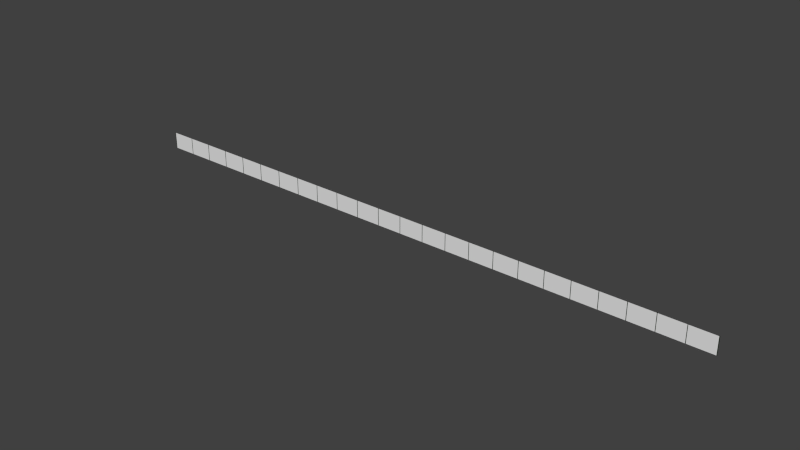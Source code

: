 # Source: fence_d.blend  (saved by Blender 2.79.0; exported with 4.5.12 LTS)
import bpy
from mathutils import Matrix  # noqa: F401  (used for matrix-valued properties, if any)

bpy.ops.wm.read_factory_settings(use_empty=True)
scene = bpy.context.scene
scene.name = 'Scene'

# ---- collections
col_collection_1 = bpy.data.collections.new('Collection 1'); scene.collection.children.link(col_collection_1)

# ---- materials (node trees are filled in below, after node groups)
mat_fence = bpy.data.materials.new('Fence')
mat_fence.alpha_threshold = 0.0
mat_fence.use_transparent_shadow = False
mat_fence.diffuse_color = (0.0006093, 0.01739, 0.0, 1.0)
mat_fence.specular_color = (0.0, 0.0, 0.0)
mat_fence.roughness = 0.5
mat_fence.specular_intensity = 0.0
mat_fence.line_color = (0.0, 0.0, 0.0, 1.0)
mat_material = bpy.data.materials.new('Material')
mat_material.alpha_threshold = 0.0
mat_material.use_transparent_shadow = False
mat_material.preview_render_type = 'FLAT'
mat_material.roughness = 0.5
mat_material.specular_intensity = 0.0
mat_material.line_color = (0.0, 0.0, 0.0, 1.0)

# ---- material node trees

# ---- world
world_world = bpy.data.worlds.new('World'); scene.world = world_world
world_world.color = (0.05088, 0.05088, 0.05088)
world_world.use_sun_shadow = False
world_world.sun_shadow_jitter_overblur = 0.0
world_world.cycles.sampling_method = 'NONE'
world_world.cycles.sample_map_resolution = 256

# ---- meshes
me_cube_001 = bpy.data.meshes.new('Cube.001')
me_cube_001.from_pydata([(0.025, 0.025, -0.025), (0.025, -0.025, -0.025), (-0.025, -0.025, -0.025), (-0.025, 0.025, -0.025), (0.025, 0.025, 2.005), (0.025, -0.025, 2.005), (-0.025, -0.025, 2.005), (-0.025, 0.025, 2.005)], [], [(4, 7, 6, 5), (0, 4, 5, 1), (1, 5, 6, 2), (2, 6, 7, 3), (4, 0, 3, 7)])
me_cube_001.materials.append(mat_fence)
me_cube_001.use_remesh_preserve_volume = False
me_cube_001.use_remesh_preserve_attributes = False
me_cube_001.use_mirror_vertex_groups = False
me_cube_001.update()
me_plane = bpy.data.meshes.new('Plane')
me_plane.from_pydata([(38.0, 1.0, 0.0), (38.0, -1.0, 0.0), (-34.0, -1.0, 0.0), (-34.0, 1.0, 0.0)], [], [(0, 3, 2, 1)])
_uv = me_plane.uv_layers.new(name='UVTex')
_uv.uv.foreach_set('vector', [-312.0, -12.0, 313.0, -12.0, 313.0, 13.0, -312.0, 13.0])
me_plane.materials.append(mat_material)
me_plane.use_remesh_preserve_volume = False
me_plane.use_remesh_preserve_attributes = False
me_plane.use_mirror_vertex_groups = False
me_plane.update()

# ---- objects
ob_cube = bpy.data.objects.new('Cube', me_cube_001)
ob_fence = bpy.data.objects.new('Fence', me_plane)

# ---- transforms, parenting, visibility, modifiers, constraints
ob_cube.location = (-72.0, 0.0, 0.025)
ob_cube.lineart.crease_threshold = 0.0
_m = ob_cube.modifiers.new('Array', 'ARRAY')
_m.count = 25
_m.constant_offset_displace = (0.0, 0.0, 0.0)
_m.relative_offset_displace = (60.0, 0.0, 0.0)
ob_fence.location = (-38.0, 0.0, 1.0)
ob_fence.rotation_euler = (1.571, -0.0, -0.0)
ob_fence.lineart.crease_threshold = 0.0

# ---- collection membership
col_collection_1.objects.link(ob_cube)
col_collection_1.objects.link(ob_fence)

# ---- scene / render settings (as saved in the file)
scene.frame_start = 1; scene.frame_end = 250; scene.frame_set(4)
scene.render.engine = 'BLENDER_EEVEE_NEXT'
scene.render.image_settings.color_mode = 'RGB'
scene.render.image_settings.compression = 90
scene.render.resolution_percentage = 50
scene.render.dither_intensity = 0.0
scene.render.bake_margin = 2
scene.render.bake_bias = 0.0
scene.cycles.use_denoising = False
scene.cycles.samples = 10
scene.cycles.sampling_pattern = 'TABULATED_SOBOL'
scene.cycles.light_sampling_threshold = 0.0
scene.cycles.use_adaptive_sampling = False
scene.cycles.use_light_tree = False
scene.cycles.blur_glossy = 0.0
scene.cycles.volume_bounces = 1
scene.cycles.pixel_filter_type = 'GAUSSIAN'
scene.cycles.sample_clamp_indirect = 0.0
scene.view_settings.view_transform = 'Standard'
bpy.context.view_layer.update()

# ---- added for rendering (the .blend has no active camera and no usable light): camera, sun
cam_auto = bpy.data.cameras.new('AutoCamera')
cam_auto.lens = 50.0
cam_auto.sensor_width = 36.0
cam_auto.clip_end = 1170.39
ob_auto_camera = bpy.data.objects.new('AutoCamera', cam_auto)
scene.collection.objects.link(ob_auto_camera)
ob_auto_camera.location = (30.6889, -80.0267, 54.3661)
ob_auto_camera.rotation_euler = (1.09748, -7.21219e-08, 0.694738)
scene.camera = ob_auto_camera
light_auto_sun = bpy.data.lights.new('AutoSun', 'SUN')
light_auto_sun.energy = 3.0
light_auto_sun.angle = 0.0523599
ob_auto_sun = bpy.data.objects.new('AutoSun', light_auto_sun)
scene.collection.objects.link(ob_auto_sun)
ob_auto_sun.rotation_euler = (0.872665, 0.174533, 0.523599)
bpy.context.view_layer.update()
